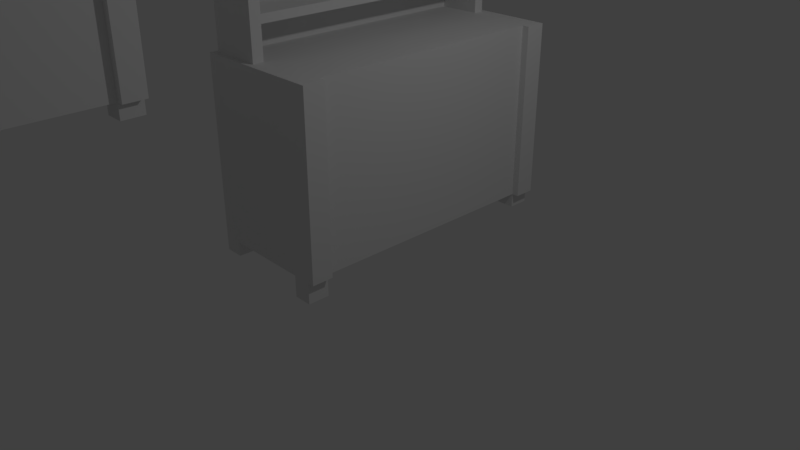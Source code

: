 # Source: armario.blend  (saved by Blender 2.79.0; exported with 4.5.12 LTS)
import bpy
from mathutils import Matrix  # noqa: F401  (used for matrix-valued properties, if any)

bpy.ops.wm.read_factory_settings(use_empty=True)
scene = bpy.context.scene
scene.name = 'Scene'

# ---- collections
col_collection_1 = bpy.data.collections.new('Collection 1'); scene.collection.children.link(col_collection_1)

# ---- materials (node trees are filled in below, after node groups)
mat_material = bpy.data.materials.new('Material')
mat_material.alpha_threshold = 0.0
mat_material.use_transparent_shadow = False
mat_material.roughness = 0.5
mat_material.line_color = (0.0, 0.0, 0.0, 1.0)

# ---- material node trees

# ---- world
world_world = bpy.data.worlds.new('World'); scene.world = world_world
world_world.color = (0.05088, 0.05088, 0.05088)
world_world.use_sun_shadow = False
world_world.sun_shadow_jitter_overblur = 0.0
world_world.cycles.sampling_method = 'MANUAL'

# ---- cameras
cam_camera = bpy.data.cameras.new('Camera')
cam_camera.clip_end = 100.0
cam_camera.lens = 35.0
cam_camera.sensor_width = 32.0
cam_camera.sensor_height = 18.0
cam_camera.ortho_scale = 7.314
cam_camera.dof.focus_distance = 0.0
cam_camera.dof.aperture_fstop = 128.0

# ---- lights
light_lamp = bpy.data.lights.new('Lamp', 'POINT')
light_lamp.transmission_factor = 0.0
light_lamp.cutoff_distance = 30.0
light_lamp.energy = 100.0
light_lamp.shadow_buffer_clip_start = 1.001
light_lamp.shadow_soft_size = 0.1
light_lamp.shadow_maximum_resolution = 0.006
light_lamp.use_absolute_resolution = True

# ---- meshes
me_cube_001 = bpy.data.meshes.new('Cube.001')
me_cube_001.from_pydata([(-0.2628, -6.539, 2.643), (-1.907, -2.667, 2.643), (-0.2628, -2.667, 5.0), (-0.2628, -6.539, 5.0), (-0.2628, -6.252, 2.643), (-1.907, -6.252, 2.643), (-1.907, -2.949, 2.643), (-1.835, -2.949, 5.0), (-0.2628, -2.949, 5.0), (-1.657, -2.667, 2.643), (-1.657, -6.539, 2.643), (-1.657, -6.252, 2.643), (-1.657, -2.949, 2.643), (-0.5067, -6.539, 2.643), (-0.5067, -6.252, 2.643), (-0.5067, -2.949, 2.643), (-0.2628, -6.539, 2.362), (-0.2628, -6.252, 2.362), (-0.5067, -6.539, 2.362), (-0.5067, -6.252, 2.362), (-0.2628, -2.667, 2.643), (-0.2628, -2.949, 2.643), (-0.5067, -2.667, 2.643), (-0.2628, -2.667, 2.452), (-0.2628, -2.949, 2.452), (-0.5067, -2.667, 2.452), (-0.5067, -2.949, 2.452), (-1.907, -2.667, 2.452), (-1.907, -2.949, 2.452), (-1.657, -2.667, 2.452), (-1.657, -2.949, 2.452), (-1.907, -6.539, 2.452), (-1.907, -6.252, 2.452), (-1.657, -6.539, 2.452), (-1.657, -6.252, 2.452), (-1.153, -2.878, 5.0), (-1.907, -6.539, 2.643), (-1.657, -6.468, 5.0), (-1.657, -6.252, 5.0), (-1.153, -6.468, 5.0), (-1.657, -2.667, 5.0), (-1.907, -2.667, 5.0), (-1.907, -2.949, 5.0), (-1.907, -6.539, 5.0), (-1.907, -6.252, 5.0), (-1.082, -2.667, 5.0), (-1.657, -2.949, 5.0), (-1.082, -2.949, 5.0), (-1.082, -6.539, 5.0), (-1.657, -6.539, 5.0), (-1.082, -6.252, 5.0), (-1.835, -6.468, 5.0), (-1.835, -2.739, 5.0), (-1.835, -6.252, 5.0), (-1.657, -2.739, 5.0), (-1.728, -2.878, 5.0), (-1.153, -2.739, 5.0), (-1.153, -6.324, 5.0), (-1.728, -6.324, 5.0), (-1.835, -6.468, 7.561), (-1.835, -2.739, 7.561), (-1.835, -6.252, 7.561), (-1.835, -2.949, 7.561), (-1.657, -2.739, 7.561), (-1.728, -2.878, 7.561), (-1.153, -2.739, 7.561), (-1.153, -2.878, 7.561), (-1.657, -6.468, 7.561), (-1.153, -6.468, 7.561), (-1.153, -6.324, 7.561), (-1.728, -6.324, 7.561), (-1.835, -6.468, 5.419), (-1.657, -6.468, 5.419), (-1.835, -2.949, 5.419), (-1.835, -6.252, 5.419), (-1.835, -2.739, 5.419), (-1.657, -2.739, 5.419), (-1.153, -6.468, 5.419), (-1.153, -2.739, 5.419), (-1.728, -2.878, 5.419), (-1.728, -6.324, 5.419), (-1.153, -6.324, 5.419), (-1.153, -2.878, 5.419), (-1.657, -6.468, 5.53), (-1.835, -6.252, 5.53), (-1.835, -2.739, 5.53), (-1.153, -6.468, 5.53), (-1.728, -2.878, 5.53), (-1.153, -2.878, 5.53), (-1.835, -6.468, 5.53), (-1.835, -2.949, 5.53), (-1.657, -2.739, 5.53), (-1.153, -2.739, 5.53), (-1.728, -6.324, 5.53), (-1.153, -6.324, 5.53), (-1.657, -6.468, 6.161), (-1.835, -6.252, 6.161), (-1.835, -2.739, 6.161), (-1.153, -6.468, 6.161), (-1.728, -2.878, 6.161), (-1.153, -2.878, 6.161), (-1.835, -6.468, 6.161), (-1.835, -2.949, 6.161), (-1.657, -2.739, 6.161), (-1.153, -2.739, 6.161), (-1.728, -6.324, 6.161), (-1.153, -6.324, 6.161), (-1.657, -6.468, 6.288), (-1.835, -6.252, 6.288), (-1.835, -2.739, 6.288), (-1.153, -6.468, 6.288), (-1.728, -2.878, 6.288), (-1.153, -2.878, 6.288), (-1.835, -6.468, 6.288), (-1.835, -2.949, 6.288), (-1.657, -2.739, 6.288), (-1.153, -2.739, 6.288), (-1.728, -6.324, 6.288), (-1.153, -6.324, 6.288), (-1.657, -6.468, 6.81), (-1.835, -6.252, 6.81), (-1.835, -2.739, 6.81), (-1.153, -6.468, 6.81), (-1.728, -2.878, 6.81), (-1.153, -2.878, 6.81), (-1.835, -6.468, 6.81), (-1.835, -2.949, 6.81), (-1.657, -2.739, 6.81), (-1.153, -2.739, 6.81), (-1.728, -6.324, 6.81), (-1.153, -6.324, 6.81), (-1.657, -6.468, 6.923), (-1.835, -6.252, 6.923), (-1.835, -2.739, 6.923), (-1.153, -6.468, 6.923), (-1.728, -2.878, 6.923), (-1.153, -2.878, 6.923), (-1.835, -6.468, 6.923), (-1.835, -2.949, 6.923), (-1.657, -2.739, 6.923), (-1.153, -2.739, 6.923), (-1.728, -6.324, 6.923), (-1.153, -6.324, 6.923), (-1.835, -6.468, 7.709), (-1.835, -2.739, 7.709), (-1.835, -6.252, 7.709), (-1.835, -2.949, 7.709), (-1.657, -2.739, 7.709), (-1.728, -2.878, 7.709), (-1.153, -2.739, 7.709), (-1.153, -2.878, 7.709), (-1.657, -6.468, 7.709), (-1.153, -6.468, 7.709), (-1.153, -6.324, 7.709), (-1.728, -6.324, 7.709), (-0.2628, -6.252, 5.0), (-1.082, -6.539, 2.643), (-1.082, -2.667, 2.643), (-1.082, -2.949, 2.643), (-1.082, -6.252, 2.643), (-0.172, -6.539, 2.643), (-0.172, -6.539, 5.0), (-0.172, -6.252, 2.643), (-0.172, -6.252, 5.0), (-0.169, -2.667, 5.0), (-0.169, -2.949, 5.0), (-0.169, -2.667, 2.643), (-0.169, -2.949, 2.643)], [], [(10, 36, 31, 33), (10, 49, 43, 36), (6, 42, 41, 1), (40, 9, 1, 41), (36, 43, 44, 5), (12, 11, 5, 6), (6, 1, 27, 28), (2, 8, 165, 164), (5, 44, 42, 6), (22, 15, 158, 157), (15, 14, 159, 158), (47, 46, 38, 50, 48, 3, 155, 8, 2, 45), (4, 0, 16, 17), (3, 48, 156, 13, 0), (21, 8, 155, 4), (21, 4, 14, 15), (22, 157, 45, 2, 20), (17, 16, 18, 19), (0, 13, 18, 16), (13, 14, 19, 18), (14, 4, 17, 19), (15, 22, 25, 26), (23, 24, 26, 25), (22, 20, 23, 25), (21, 15, 26, 24), (20, 21, 24, 23), (29, 30, 28, 27), (1, 9, 29, 27), (9, 12, 30, 29), (12, 6, 28, 30), (34, 33, 31, 32), (11, 10, 33, 34), (5, 11, 34, 32), (36, 5, 32, 31), (52, 54, 40, 41), (7, 52, 41, 42), (51, 53, 44, 43), (53, 7, 42, 44), (54, 56, 45, 40), (35, 55, 46, 47), (56, 35, 47, 45), (39, 37, 49, 48), (58, 57, 50, 38), (57, 39, 48, 50), (37, 51, 43, 49), (55, 58, 38, 46), (140, 139, 63, 65), (131, 134, 68, 67), (139, 133, 60, 63), (137, 131, 67, 59), (138, 132, 61, 62), (64, 66, 150, 148), (69, 70, 154, 153), (60, 62, 146, 144), (70, 64, 148, 154), (65, 63, 147, 149), (141, 135, 64, 70), (133, 138, 62, 60), (142, 141, 70, 69), (135, 136, 66, 64), (132, 137, 59, 61), (134, 142, 69, 68), (136, 140, 65, 66), (35, 56, 78, 82), (39, 57, 81, 77), (53, 51, 71, 74), (55, 35, 82, 79), (57, 58, 80, 81), (52, 7, 73, 75), (58, 55, 79, 80), (7, 53, 74, 73), (51, 37, 72, 71), (54, 52, 75, 76), (37, 39, 77, 72), (56, 54, 76, 78), (82, 78, 92, 88), (77, 81, 94, 86), (74, 71, 89, 84), (79, 82, 88, 87), (81, 80, 93, 94), (75, 73, 90, 85), (80, 79, 87, 93), (73, 74, 84, 90), (71, 72, 83, 89), (76, 75, 85, 91), (72, 77, 86, 83), (78, 76, 91, 92), (88, 92, 104, 100), (86, 94, 106, 98), (84, 89, 101, 96), (87, 88, 100, 99), (94, 93, 105, 106), (85, 90, 102, 97), (93, 87, 99, 105), (90, 84, 96, 102), (89, 83, 95, 101), (91, 85, 97, 103), (83, 86, 98, 95), (92, 91, 103, 104), (100, 104, 116, 112), (98, 106, 118, 110), (96, 101, 113, 108), (99, 100, 112, 111), (106, 105, 117, 118), (97, 102, 114, 109), (105, 99, 111, 117), (102, 96, 108, 114), (101, 95, 107, 113), (103, 97, 109, 115), (95, 98, 110, 107), (104, 103, 115, 116), (112, 116, 128, 124), (110, 118, 130, 122), (108, 113, 125, 120), (111, 112, 124, 123), (118, 117, 129, 130), (109, 114, 126, 121), (117, 111, 123, 129), (114, 108, 120, 126), (113, 107, 119, 125), (115, 109, 121, 127), (107, 110, 122, 119), (116, 115, 127, 128), (124, 128, 140, 136), (122, 130, 142, 134), (120, 125, 137, 132), (123, 124, 136, 135), (130, 129, 141, 142), (121, 126, 138, 133), (129, 123, 135, 141), (126, 120, 132, 138), (125, 119, 131, 137), (127, 121, 133, 139), (119, 122, 134, 131), (128, 127, 139, 140), (130, 129, 123, 124), (136, 142, 141, 135), (142, 130, 124, 136), (118, 112, 111, 117), (106, 105, 99, 100), (118, 106, 100, 112), (94, 88, 87, 93), (81, 80, 79, 82), (94, 81, 82, 88), (151, 154, 145, 143), (145, 154, 148, 146), (147, 144, 146, 148), (149, 147, 148, 150), (152, 153, 154, 151), (61, 59, 143, 145), (68, 69, 153, 152), (66, 65, 149, 150), (62, 61, 145, 146), (59, 67, 151, 143), (63, 60, 144, 147), (67, 68, 152, 151), (148, 154, 153, 150), (70, 64, 66, 69), (150, 153, 69, 66), (14, 13, 156, 159), (162, 163, 161, 160), (3, 0, 160, 161), (156, 48, 49, 10), (45, 157, 9, 40), (157, 158, 12, 9), (159, 156, 10, 11), (158, 159, 11, 12), (4, 155, 163, 162), (0, 4, 162, 160), (155, 3, 161, 163), (166, 164, 165, 167), (21, 20, 166, 167), (8, 21, 167, 165), (20, 2, 164, 166)])
me_cube_001.materials.append(mat_material)
me_cube_001.use_remesh_preserve_volume = False
me_cube_001.use_remesh_preserve_attributes = False
me_cube_001.use_mirror_vertex_groups = False
me_cube_001.update()
me_cube = bpy.data.meshes.new('Cube')
me_cube.from_pydata([(0.4743, -1.342, 0.2982), (-1.169, 2.529, 0.2982), (0.4743, 2.529, 2.654), (0.4743, -1.342, 2.654), (0.4743, -1.056, 0.2982), (-1.169, -1.056, 0.2982), (-1.169, 2.247, 0.2982), (-1.098, 2.247, 2.654), (0.4743, 2.247, 2.654), (-0.9199, 2.529, 0.2982), (-0.9199, -1.342, 0.2982), (-0.9199, -1.056, 0.2982), (-0.9199, 2.247, 0.2982), (0.2304, -1.342, 0.2982), (0.2304, -1.056, 0.2982), (0.2304, 2.247, 0.2982), (0.4743, -1.342, 0.01651), (0.4743, -1.056, 0.01651), (0.2304, -1.342, 0.01651), (0.2304, -1.056, 0.01651), (0.4743, 2.529, 0.2982), (0.4743, 2.247, 0.2982), (0.2304, 2.529, 0.2982), (0.4743, 2.529, 0.1064), (0.4743, 2.247, 0.1064), (0.2304, 2.529, 0.1064), (0.2304, 2.247, 0.1064), (-1.169, 2.529, 0.1064), (-1.169, 2.247, 0.1064), (-0.9199, 2.529, 0.1064), (-0.9199, 2.247, 0.1064), (-1.169, -1.342, 0.1064), (-1.169, -1.056, 0.1064), (-0.9199, -1.342, 0.1064), (-0.9199, -1.056, 0.1064), (-0.416, 2.319, 2.654), (-1.169, -1.342, 0.2982), (-0.9199, -1.271, 2.654), (-0.9199, -1.056, 2.654), (-0.416, -1.271, 2.654), (-0.9199, 2.529, 2.654), (-1.169, 2.529, 2.654), (-1.169, 2.247, 2.654), (-1.169, -1.342, 2.654), (-1.169, -1.056, 2.654), (-0.3448, 2.529, 2.654), (-0.9199, 2.247, 2.654), (-0.3448, 2.247, 2.654), (-0.3448, -1.342, 2.654), (-0.9199, -1.342, 2.654), (-0.3448, -1.056, 2.654), (-1.098, -1.271, 2.654), (-1.098, 2.458, 2.654), (-1.098, -1.056, 2.654), (-0.9199, 2.458, 2.654), (-0.9912, 2.319, 2.654), (-0.416, 2.458, 2.654), (-0.416, -1.127, 2.654), (-0.9912, -1.127, 2.654), (-0.9912, 2.319, 5.216), (-0.416, 2.319, 5.216), (-0.416, -1.127, 5.216), (-0.9912, -1.127, 5.216), (-0.9912, 2.319, 3.074), (-0.9912, -1.127, 3.074), (-0.416, -1.127, 3.074), (-0.416, 2.319, 3.074), (-0.9912, 2.319, 3.184), (-0.416, 2.319, 3.184), (-0.9912, -1.127, 3.184), (-0.416, -1.127, 3.184), (-0.9912, 2.319, 3.816), (-0.416, 2.319, 3.816), (-0.9912, -1.127, 3.816), (-0.416, -1.127, 3.816), (-0.9912, 2.319, 3.943), (-0.416, 2.319, 3.943), (-0.9912, -1.127, 3.943), (-0.416, -1.127, 3.943), (-0.9912, 2.319, 4.465), (-0.416, 2.319, 4.465), (-0.9912, -1.127, 4.465), (-0.416, -1.127, 4.465), (-0.9912, 2.319, 4.578), (-0.416, 2.319, 4.578), (-0.9912, -1.127, 4.578), (-0.416, -1.127, 4.578), (-1.098, -1.271, 5.363), (-1.098, 2.458, 5.363), (-1.098, -1.056, 5.363), (-1.098, 2.247, 5.363), (-0.9199, 2.458, 5.363), (-0.9912, 2.319, 5.363), (-0.416, 2.458, 5.363), (-0.416, 2.319, 5.363), (-0.9199, -1.271, 5.363), (-0.416, -1.271, 5.363), (-0.416, -1.127, 5.363), (-0.9912, -1.127, 5.363), (0.4743, -1.056, 2.654), (0.5651, -1.342, 0.2982), (0.5651, -1.342, 2.654), (0.5651, -1.056, 0.2982), (0.5651, -1.056, 2.654), (0.5681, 2.529, 2.654), (0.5681, 2.247, 2.654), (0.5681, 2.529, 0.2982), (0.5681, 2.247, 0.2982), (-0.4193, 2.529, 2.654)], [], [(10, 36, 31, 33), (6, 42, 41, 1), (40, 108, 22, 9), (36, 43, 44, 5), (6, 1, 27, 28), (2, 8, 105, 104), (5, 44, 42, 6), (12, 9, 22, 15, 21, 4, 14, 13, 10, 11, 5, 6), (47, 50, 99, 8), (4, 0, 16, 17), (21, 8, 99, 4), (17, 16, 18, 19), (0, 13, 18, 16), (13, 14, 19, 18), (14, 4, 17, 19), (15, 22, 25, 26), (23, 24, 26, 25), (22, 20, 23, 25), (21, 15, 26, 24), (20, 21, 24, 23), (29, 30, 28, 27), (1, 9, 29, 27), (9, 12, 30, 29), (12, 6, 28, 30), (34, 33, 31, 32), (11, 10, 33, 34), (5, 11, 34, 32), (36, 5, 32, 31), (52, 54, 40, 41), (7, 52, 41, 42), (51, 53, 44, 43), (53, 7, 42, 44), (54, 56, 45, 108, 40), (35, 55, 46, 47), (56, 35, 47, 45), (39, 37, 49, 48), (58, 57, 50, 38), (57, 39, 48, 50), (37, 51, 43, 49), (55, 58, 38, 46), (59, 60, 94, 92), (61, 62, 98, 97), (62, 59, 92, 98), (85, 83, 59, 62), (86, 85, 62, 61), (83, 84, 60, 59), (55, 35, 66, 63), (57, 58, 64, 65), (52, 7, 90, 88), (58, 55, 63, 64), (53, 89, 90, 7), (56, 93, 94, 60, 84, 80, 76, 72, 68, 66, 35), (51, 87, 89, 53), (63, 66, 68, 67), (65, 64, 69, 70), (64, 63, 67, 69), (37, 95, 87, 51), (52, 88, 91, 54), (91, 93, 56, 54), (67, 68, 72, 71), (70, 69, 73, 74), (69, 67, 71, 73), (71, 72, 76, 75), (74, 73, 77, 78), (73, 71, 75, 77), (75, 76, 80, 79), (78, 77, 81, 82), (77, 75, 79, 81), (79, 80, 84, 83), (82, 81, 85, 86), (81, 79, 83, 85), (82, 81, 79, 80), (84, 86, 85, 83), (86, 82, 80, 84), (78, 76, 75, 77), (74, 73, 71, 72), (78, 74, 72, 76), (70, 68, 67, 69), (65, 64, 63, 66), (70, 65, 66, 68), (95, 98, 89, 87), (89, 98, 92, 90), (91, 88, 90, 92), (93, 91, 92, 94), (96, 97, 98, 95), (92, 98, 97, 94), (62, 59, 60, 61), (94, 97, 61, 60), (102, 103, 101, 100), (3, 0, 100, 101), (4, 99, 103, 102), (0, 4, 102, 100), (99, 3, 101, 103), (106, 104, 105, 107), (21, 20, 106, 107), (8, 21, 107, 105), (10, 49, 43, 36), (39, 96, 95, 37), (61, 97, 96, 39, 57, 65, 70, 74, 78, 82, 86), (50, 47, 46, 38), (99, 50, 48, 3), (8, 2, 45, 47), (48, 13, 0, 3), (13, 48, 49, 10), (9, 1, 41, 40), (22, 108, 45, 2, 104, 106, 20)])
me_cube.materials.append(mat_material)
me_cube.use_remesh_preserve_volume = False
me_cube.use_remesh_preserve_attributes = False
me_cube.use_mirror_vertex_groups = False
me_cube.update()

# ---- objects
ob_cube_001 = bpy.data.objects.new('Cube.001', me_cube_001)
ob_cube = bpy.data.objects.new('Cube', me_cube)
ob_lamp = bpy.data.objects.new('Lamp', light_lamp)
ob_camera = bpy.data.objects.new('Camera', cam_camera)

# ---- transforms, parenting, visibility, modifiers, constraints
ob_cube_001.location = (0.0, 0.0, 0.0)
ob_cube_001.lock_rotations_4d = False
ob_cube_001.empty_display_type = 'ARROWS'
ob_cube_001.lineart.crease_threshold = 0.0
ob_cube.location = (0.0, 0.0, 0.0)
ob_cube.lock_rotations_4d = False
ob_cube.empty_display_type = 'ARROWS'
ob_cube.lineart.crease_threshold = 0.0
ob_lamp.location = (4.076, 1.005, 5.904)
ob_lamp.rotation_euler = (0.6503, 0.05522, 1.866)
ob_lamp.lock_rotations_4d = False
ob_lamp.empty_display_type = 'ARROWS'
ob_lamp.color = (0.0, 0.0, 0.0, 0.0)
ob_lamp.lineart.crease_threshold = 0.0
ob_camera.location = (7.481, -6.508, 5.344)
ob_camera.rotation_euler = (1.109, 0.0, 0.8149)
ob_camera.lock_rotations_4d = False
ob_camera.empty_display_type = 'ARROWS'
ob_camera.color = (0.0, 0.0, 0.0, 0.0)
ob_camera.display_type = 'WIRE'
ob_camera.lineart.crease_threshold = 0.0

# ---- collection membership
col_collection_1.objects.link(ob_cube_001)
col_collection_1.objects.link(ob_cube)
col_collection_1.objects.link(ob_lamp)
col_collection_1.objects.link(ob_camera)

# ---- scene / render settings (as saved in the file)
scene.camera = ob_camera
scene.frame_start = 1; scene.frame_end = 250; scene.frame_set(1)
scene.render.engine = 'BLENDER_EEVEE_NEXT'
scene.render.resolution_percentage = 50
scene.render.dither_intensity = 0.0
scene.cycles.use_denoising = False
scene.cycles.samples = 128
scene.cycles.sampling_pattern = 'TABULATED_SOBOL'
scene.cycles.use_adaptive_sampling = False
scene.cycles.use_light_tree = False
scene.cycles.blur_glossy = 0.0
scene.cycles.sample_clamp_indirect = 0.0
scene.view_settings.view_transform = 'Standard'
bpy.context.view_layer.update()
